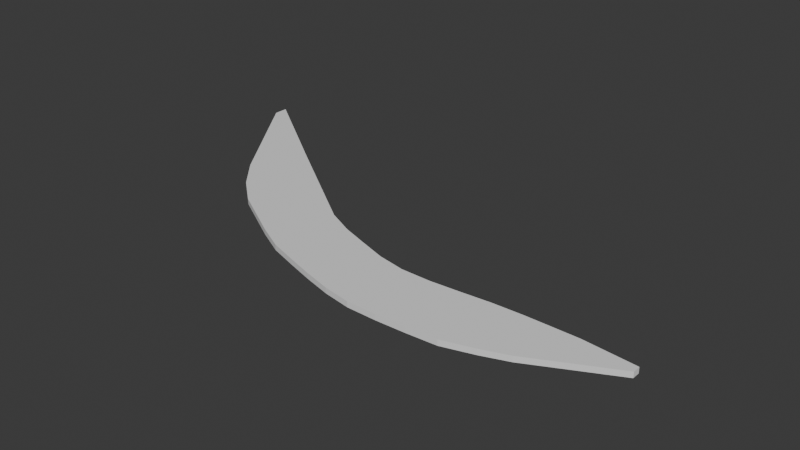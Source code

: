 # Source: CurvaPrefab.blend  (saved by Blender 4.1.24; exported with 4.5.12 LTS)
import bpy
from mathutils import Matrix  # noqa: F401  (used for matrix-valued properties, if any)

bpy.ops.wm.read_factory_settings(use_empty=True)
scene = bpy.context.scene
scene.name = 'Scene'

# ---- collections
col_collection = bpy.data.collections.new('Collection'); scene.collection.children.link(col_collection)

# ---- world
world_world = bpy.data.worlds.new('World'); scene.world = world_world
world_world.use_nodes = True; world_world.node_tree.nodes.clear()
_N = world_world.node_tree.nodes; _L = world_world.node_tree.links
n0 = _N.new('ShaderNodeOutputWorld'); n0.name = 'World Output'; n0.location = (300, 300)
n1 = _N.new('ShaderNodeBackground'); n1.name = 'Background'; n1.location = (10, 300)
n1.inputs[0].default_value = (0.05088, 0.05088, 0.05088, 1.0)
_L.new(n1.outputs[0], n0.inputs[0])
n0.is_active_output = True
world_world.color = (0.05088, 0.05088, 0.05088)
world_world.use_sun_shadow = False
world_world.sun_shadow_jitter_overblur = 0.0

# ---- meshes
me_plane_001 = bpy.data.meshes.new('Plane.001')
me_plane_001.from_pydata([(-1.0, 0.5888, 0.0), (1.0, 0.03846, 0.0), (-1.0, 1.924, 0.0), (1.0, 1.244, 0.0), (-3.023, 1.869, 0.0), (-3.023, 3.368, 0.0), (-4.98, 4.524, 0.0), (-4.98, 4.785, 0.0), (3.124, 0.2352, 0.0), (3.124, 1.327, 0.0), (4.977, 1.092, 0.0), (4.977, 1.231, 0.0), (2.056, 1.27, 0.0), (2.056, 0.04647, 0.0), (4.051, 1.318, 0.0), (4.051, 0.6325, 0.0), (0.0, 0.2657, 0.0), (0.0, 1.511, 0.0), (-2.012, 1.145, 0.0), (-2.012, 2.646, 0.0), (-4.001, 3.129, 0.0), (-4.001, 4.076, 0.0), (-1.506, 0.8504, 0.0), (-1.506, 2.285, 0.0), (-0.5, 1.686, 0.0), (-0.5, 0.4228, 0.0), (0.5, 0.1268, 0.0), (0.5, 1.342, 0.0), (1.528, 1.236, 0.0), (1.528, 0.03027, 0.0), (2.59, 0.07915, 0.0), (2.59, 1.312, 0.0), (3.588, 1.323, 0.0), (3.588, 0.4028, 0.0), (4.514, 0.8623, 0.0), (4.514, 1.274, 0.0), (-2.517, 3.007, 0.0), (-2.517, 1.439, 0.0), (-3.512, 2.431, 0.0), (-3.512, 3.722, 0.0), (-4.491, 4.43, 0.0), (-4.491, 3.826, 0.0)], [], [(26, 1, 3, 27), (37, 36, 5, 4), (41, 40, 7, 6), (31, 30, 8, 9), (35, 34, 10, 11), (28, 29, 13, 12), (32, 33, 15, 14), (25, 16, 17, 24), (22, 23, 19, 18), (38, 39, 21, 20), (0, 2, 23, 22), (0, 25, 24, 2), (16, 26, 27, 17), (3, 1, 29, 28), (12, 13, 30, 31), (9, 8, 33, 32), (14, 15, 34, 35), (18, 19, 36, 37), (4, 5, 39, 38), (20, 21, 40, 41)])
_uv = me_plane_001.uv_layers.new(name='UVMap')
_uv.uv.foreach_set('vector', [0.75, 0.0, 1.0, 0.0, 1.0, 1.0, 0.75, 1.0, 0.0, 0.0, 0.0, 1.0, 0.0, 1.0, 0.0, 0.0, 0.0, 0.0, 0.0, 1.0, 0.0, 1.0, 0.0, 0.0, 1.0, 1.0, 1.0, 0.0, 1.0, 0.0, 1.0, 1.0, 1.0, 1.0, 1.0, 0.0, 1.0, 0.0, 1.0, 1.0, 1.0, 1.0, 1.0, 0.0, 1.0, 0.0, 1.0, 1.0, 1.0, 1.0, 1.0, 0.0, 1.0, 0.0, 1.0, 1.0, 0.25, 0.0, 0.5, 0.0, 0.5, 1.0, 0.25, 1.0, 0.0, 0.0, 0.0, 1.0, 0.0, 1.0, 0.0, 0.0, 0.0, 0.0, 0.0, 1.0, 0.0, 1.0, 0.0, 0.0, 0.0, 0.0, 0.0, 1.0, 0.0, 1.0, 0.0, 0.0, 0.0, 0.0, 0.25, 0.0, 0.25, 1.0, 0.0, 1.0, 0.5, 0.0, 0.75, 0.0, 0.75, 1.0, 0.5, 1.0, 1.0, 1.0, 1.0, 0.0, 1.0, 0.0, 1.0, 1.0, 1.0, 1.0, 1.0, 0.0, 1.0, 0.0, 1.0, 1.0, 1.0, 1.0, 1.0, 0.0, 1.0, 0.0, 1.0, 1.0, 1.0, 1.0, 1.0, 0.0, 1.0, 0.0, 1.0, 1.0, 0.0, 0.0, 0.0, 1.0, 0.0, 1.0, 0.0, 0.0, 0.0, 0.0, 0.0, 1.0, 0.0, 1.0, 0.0, 0.0, 0.0, 0.0, 0.0, 1.0, 0.0, 1.0, 0.0, 0.0])
me_plane_001.update()

# ---- objects
ob_plane = bpy.data.objects.new('Plane', me_plane_001)

# ---- transforms, parenting, visibility, modifiers, constraints
ob_plane.location = (0.0, 0.0, 0.0)
_m = ob_plane.modifiers.new('Solidify', 'SOLIDIFY')
_m.thickness = 0.1

# ---- collection membership
col_collection.objects.link(ob_plane)

# ---- scene / render settings (as saved in the file)
scene.frame_start = 1; scene.frame_end = 250; scene.frame_set(0)
scene.render.engine = 'BLENDER_EEVEE_NEXT'
scene.cycles.sampling_pattern = 'TABULATED_SOBOL'
scene.eevee.ray_tracing_options.trace_max_roughness = 0.0
bpy.context.view_layer.update()

# ---- added for rendering (the .blend has no active camera and no usable light): camera, sun
cam_auto = bpy.data.cameras.new('AutoCamera')
cam_auto.lens = 50.0
cam_auto.sensor_width = 36.0
cam_auto.clip_end = 1000.0
ob_auto_camera = bpy.data.objects.new('AutoCamera', cam_auto)
scene.collection.objects.link(ob_auto_camera)
ob_auto_camera.location = (10.2074, -9.84312, 8.11703)
ob_auto_camera.rotation_euler = (1.09748, -7.21219e-08, 0.694738)
scene.camera = ob_auto_camera
light_auto_sun = bpy.data.lights.new('AutoSun', 'SUN')
light_auto_sun.energy = 3.0
light_auto_sun.angle = 0.0523599
ob_auto_sun = bpy.data.objects.new('AutoSun', light_auto_sun)
scene.collection.objects.link(ob_auto_sun)
ob_auto_sun.rotation_euler = (0.872665, 0.174533, 0.523599)
bpy.context.view_layer.update()
